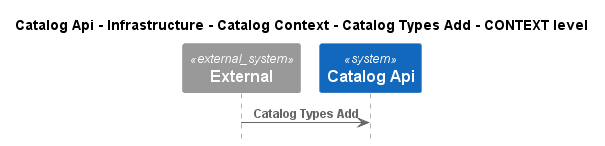

The diagram above was rendered by PlantUML. Its source (embedded in the PNG):
@startuml
!pragma layout smetana
!include ..\..\..\..\..\..\..\..\.c4s\C4_Sequence.puml

title Catalog Api - Infrastructure - Catalog Context - Catalog Types Add - CONTEXT level

System_Ext(C4InterFlow.SoftwareSystems.ExternalSystem, "External", "")
System(dotnet.eShop.Architecture.SoftwareSystems.CatalogApi, "Catalog Api", "")

Rel(C4InterFlow.SoftwareSystems.ExternalSystem, dotnet.eShop.Architecture.SoftwareSystems.CatalogApi, "Catalog Types Add")


@enduml